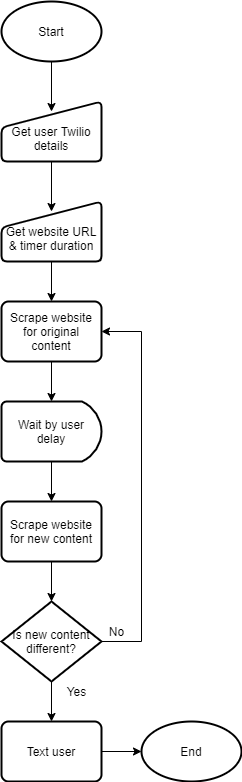

The diagram above was exported from draw.io. Its source (the exported page's mxGraphModel, read from the mxfile embedded in the PNG):
<mxGraphModel dx="1038" dy="580" grid="1" gridSize="10" guides="1" tooltips="1" connect="1" arrows="1" fold="1" page="1" pageScale="1" pageWidth="1100" pageHeight="850" math="0" shadow="0">
  <root>
    <mxCell id="0" />
    <mxCell id="1" parent="0" />
    <mxCell id="TJwfXdgs_YCNWpe-hCCR-8" style="edgeStyle=orthogonalEdgeStyle;rounded=0;orthogonalLoop=1;jettySize=auto;html=1;entryX=0.5;entryY=0.167;entryDx=0;entryDy=0;entryPerimeter=0;" edge="1" parent="1" source="TJwfXdgs_YCNWpe-hCCR-1" target="TJwfXdgs_YCNWpe-hCCR-3">
      <mxGeometry relative="1" as="geometry" />
    </mxCell>
    <mxCell id="TJwfXdgs_YCNWpe-hCCR-1" value="Start" style="strokeWidth=2;html=1;shape=mxgraph.flowchart.start_1;whiteSpace=wrap;" vertex="1" parent="1">
      <mxGeometry x="20" y="20" width="100" height="60" as="geometry" />
    </mxCell>
    <mxCell id="TJwfXdgs_YCNWpe-hCCR-6" style="edgeStyle=orthogonalEdgeStyle;rounded=0;orthogonalLoop=1;jettySize=auto;html=1;entryX=0.5;entryY=0.167;entryDx=0;entryDy=0;entryPerimeter=0;" edge="1" parent="1" source="TJwfXdgs_YCNWpe-hCCR-3" target="TJwfXdgs_YCNWpe-hCCR-4">
      <mxGeometry relative="1" as="geometry" />
    </mxCell>
    <mxCell id="TJwfXdgs_YCNWpe-hCCR-3" value="&lt;br&gt;Get user Twilio details" style="html=1;strokeWidth=2;shape=manualInput;whiteSpace=wrap;rounded=1;size=26;arcSize=11;" vertex="1" parent="1">
      <mxGeometry x="20" y="120" width="100" height="60" as="geometry" />
    </mxCell>
    <mxCell id="TJwfXdgs_YCNWpe-hCCR-12" style="edgeStyle=orthogonalEdgeStyle;rounded=0;orthogonalLoop=1;jettySize=auto;html=1;entryX=0.5;entryY=0;entryDx=0;entryDy=0;" edge="1" parent="1" source="TJwfXdgs_YCNWpe-hCCR-4" target="TJwfXdgs_YCNWpe-hCCR-9">
      <mxGeometry relative="1" as="geometry" />
    </mxCell>
    <mxCell id="TJwfXdgs_YCNWpe-hCCR-4" value="&lt;br&gt;Get website URL &amp;amp; timer duration" style="html=1;strokeWidth=2;shape=manualInput;whiteSpace=wrap;rounded=1;size=26;arcSize=11;" vertex="1" parent="1">
      <mxGeometry x="20" y="220" width="100" height="60" as="geometry" />
    </mxCell>
    <mxCell id="TJwfXdgs_YCNWpe-hCCR-13" style="edgeStyle=orthogonalEdgeStyle;rounded=0;orthogonalLoop=1;jettySize=auto;html=1;entryX=0.5;entryY=0;entryDx=0;entryDy=0;entryPerimeter=0;" edge="1" parent="1" source="TJwfXdgs_YCNWpe-hCCR-9" target="TJwfXdgs_YCNWpe-hCCR-10">
      <mxGeometry relative="1" as="geometry" />
    </mxCell>
    <mxCell id="TJwfXdgs_YCNWpe-hCCR-9" value="Scrape website for original content" style="rounded=1;whiteSpace=wrap;html=1;absoluteArcSize=1;arcSize=14;strokeWidth=2;" vertex="1" parent="1">
      <mxGeometry x="20" y="320" width="100" height="60" as="geometry" />
    </mxCell>
    <mxCell id="TJwfXdgs_YCNWpe-hCCR-14" style="edgeStyle=orthogonalEdgeStyle;rounded=0;orthogonalLoop=1;jettySize=auto;html=1;entryX=0.5;entryY=0;entryDx=0;entryDy=0;" edge="1" parent="1" source="TJwfXdgs_YCNWpe-hCCR-10" target="TJwfXdgs_YCNWpe-hCCR-11">
      <mxGeometry relative="1" as="geometry" />
    </mxCell>
    <mxCell id="TJwfXdgs_YCNWpe-hCCR-10" value="Wait by user delay" style="strokeWidth=2;html=1;shape=mxgraph.flowchart.delay;whiteSpace=wrap;" vertex="1" parent="1">
      <mxGeometry x="20" y="420" width="100" height="60" as="geometry" />
    </mxCell>
    <mxCell id="TJwfXdgs_YCNWpe-hCCR-16" style="edgeStyle=orthogonalEdgeStyle;rounded=0;orthogonalLoop=1;jettySize=auto;html=1;entryX=0.5;entryY=0;entryDx=0;entryDy=0;entryPerimeter=0;" edge="1" parent="1" source="TJwfXdgs_YCNWpe-hCCR-11" target="TJwfXdgs_YCNWpe-hCCR-15">
      <mxGeometry relative="1" as="geometry" />
    </mxCell>
    <mxCell id="TJwfXdgs_YCNWpe-hCCR-11" value="Scrape website for new content" style="rounded=1;whiteSpace=wrap;html=1;absoluteArcSize=1;arcSize=14;strokeWidth=2;" vertex="1" parent="1">
      <mxGeometry x="20" y="520" width="100" height="60" as="geometry" />
    </mxCell>
    <mxCell id="TJwfXdgs_YCNWpe-hCCR-17" style="edgeStyle=orthogonalEdgeStyle;rounded=0;orthogonalLoop=1;jettySize=auto;html=1;entryX=1;entryY=0.5;entryDx=0;entryDy=0;" edge="1" parent="1" source="TJwfXdgs_YCNWpe-hCCR-15" target="TJwfXdgs_YCNWpe-hCCR-9">
      <mxGeometry relative="1" as="geometry">
        <Array as="points">
          <mxPoint x="160" y="660" />
          <mxPoint x="160" y="350" />
        </Array>
      </mxGeometry>
    </mxCell>
    <mxCell id="TJwfXdgs_YCNWpe-hCCR-20" style="edgeStyle=orthogonalEdgeStyle;rounded=0;orthogonalLoop=1;jettySize=auto;html=1;entryX=0.5;entryY=0;entryDx=0;entryDy=0;" edge="1" parent="1" source="TJwfXdgs_YCNWpe-hCCR-15" target="TJwfXdgs_YCNWpe-hCCR-19">
      <mxGeometry relative="1" as="geometry" />
    </mxCell>
    <mxCell id="TJwfXdgs_YCNWpe-hCCR-15" value="Is new content different?" style="strokeWidth=2;html=1;shape=mxgraph.flowchart.decision;whiteSpace=wrap;" vertex="1" parent="1">
      <mxGeometry x="20" y="620" width="100" height="80" as="geometry" />
    </mxCell>
    <mxCell id="TJwfXdgs_YCNWpe-hCCR-18" value="No" style="text;html=1;align=center;verticalAlign=middle;resizable=0;points=[];autosize=1;" vertex="1" parent="1">
      <mxGeometry x="120" y="640" width="30" height="20" as="geometry" />
    </mxCell>
    <mxCell id="TJwfXdgs_YCNWpe-hCCR-23" style="edgeStyle=orthogonalEdgeStyle;rounded=0;orthogonalLoop=1;jettySize=auto;html=1;entryX=0;entryY=0.5;entryDx=0;entryDy=0;entryPerimeter=0;" edge="1" parent="1" source="TJwfXdgs_YCNWpe-hCCR-19" target="TJwfXdgs_YCNWpe-hCCR-22">
      <mxGeometry relative="1" as="geometry" />
    </mxCell>
    <mxCell id="TJwfXdgs_YCNWpe-hCCR-19" value="Text user" style="rounded=1;whiteSpace=wrap;html=1;absoluteArcSize=1;arcSize=14;strokeWidth=2;" vertex="1" parent="1">
      <mxGeometry x="20" y="740" width="100" height="60" as="geometry" />
    </mxCell>
    <mxCell id="TJwfXdgs_YCNWpe-hCCR-21" value="Yes" style="text;html=1;align=center;verticalAlign=middle;resizable=0;points=[];autosize=1;" vertex="1" parent="1">
      <mxGeometry x="80" y="700" width="30" height="20" as="geometry" />
    </mxCell>
    <mxCell id="TJwfXdgs_YCNWpe-hCCR-22" value="End" style="strokeWidth=2;html=1;shape=mxgraph.flowchart.start_1;whiteSpace=wrap;" vertex="1" parent="1">
      <mxGeometry x="160" y="740" width="100" height="60" as="geometry" />
    </mxCell>
  </root>
</mxGraphModel>